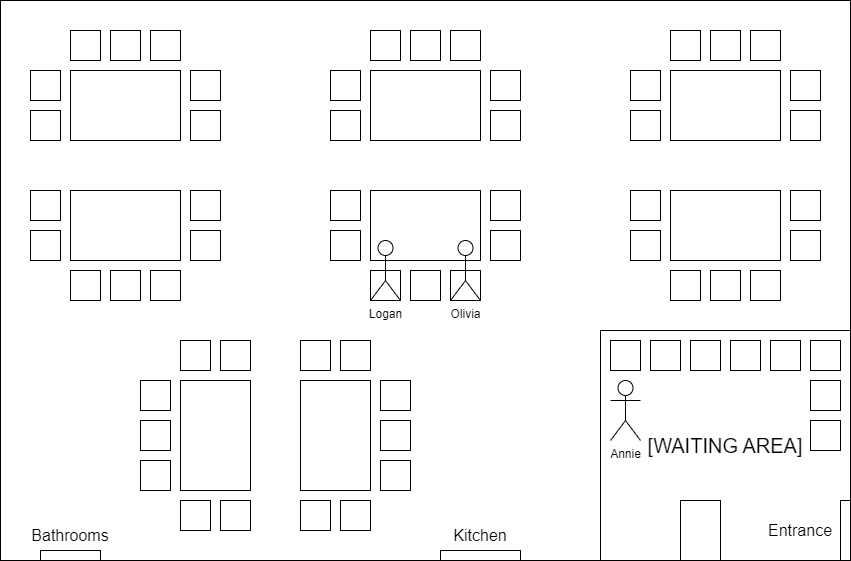

The diagram above was exported from draw.io. Its source (the exported page's mxGraphModel, read from the mxfile embedded in the PNG):
<mxGraphModel dx="1050" dy="557" grid="1" gridSize="10" guides="1" tooltips="1" connect="1" arrows="1" fold="1" page="1" pageScale="1" pageWidth="850" pageHeight="1100" math="0" shadow="0">
  <root>
    <mxCell id="0" />
    <mxCell id="1" parent="0" />
    <mxCell id="pHhkPqPvL-wSIs2bKUS3-2" value="" style="rounded=0;whiteSpace=wrap;html=1;fillColor=default;" parent="1" vertex="1">
      <mxGeometry width="850" height="560" as="geometry" />
    </mxCell>
    <mxCell id="pHhkPqPvL-wSIs2bKUS3-5" value="" style="rounded=0;whiteSpace=wrap;html=1;" parent="1" vertex="1">
      <mxGeometry x="70" y="70" width="110" height="70" as="geometry" />
    </mxCell>
    <mxCell id="pHhkPqPvL-wSIs2bKUS3-6" value="" style="rounded=0;whiteSpace=wrap;html=1;" parent="1" vertex="1">
      <mxGeometry x="30" y="70" width="30" height="30" as="geometry" />
    </mxCell>
    <mxCell id="pHhkPqPvL-wSIs2bKUS3-7" value="" style="rounded=0;whiteSpace=wrap;html=1;" parent="1" vertex="1">
      <mxGeometry x="30" y="110" width="30" height="30" as="geometry" />
    </mxCell>
    <mxCell id="pHhkPqPvL-wSIs2bKUS3-8" value="" style="rounded=0;whiteSpace=wrap;html=1;" parent="1" vertex="1">
      <mxGeometry x="190" y="70" width="30" height="30" as="geometry" />
    </mxCell>
    <mxCell id="pHhkPqPvL-wSIs2bKUS3-9" value="" style="rounded=0;whiteSpace=wrap;html=1;" parent="1" vertex="1">
      <mxGeometry x="190" y="110" width="30" height="30" as="geometry" />
    </mxCell>
    <mxCell id="pHhkPqPvL-wSIs2bKUS3-10" value="" style="rounded=0;whiteSpace=wrap;html=1;" parent="1" vertex="1">
      <mxGeometry x="150" y="30" width="30" height="30" as="geometry" />
    </mxCell>
    <mxCell id="pHhkPqPvL-wSIs2bKUS3-11" value="" style="rounded=0;whiteSpace=wrap;html=1;" parent="1" vertex="1">
      <mxGeometry x="70" y="30" width="30" height="30" as="geometry" />
    </mxCell>
    <mxCell id="pHhkPqPvL-wSIs2bKUS3-12" value="" style="rounded=0;whiteSpace=wrap;html=1;" parent="1" vertex="1">
      <mxGeometry x="110" y="30" width="30" height="30" as="geometry" />
    </mxCell>
    <mxCell id="pHhkPqPvL-wSIs2bKUS3-14" value="" style="rounded=0;whiteSpace=wrap;html=1;" parent="1" vertex="1">
      <mxGeometry x="370" y="70" width="110" height="70" as="geometry" />
    </mxCell>
    <mxCell id="pHhkPqPvL-wSIs2bKUS3-15" value="" style="rounded=0;whiteSpace=wrap;html=1;" parent="1" vertex="1">
      <mxGeometry x="330" y="70" width="30" height="30" as="geometry" />
    </mxCell>
    <mxCell id="pHhkPqPvL-wSIs2bKUS3-16" value="" style="rounded=0;whiteSpace=wrap;html=1;" parent="1" vertex="1">
      <mxGeometry x="330" y="110" width="30" height="30" as="geometry" />
    </mxCell>
    <mxCell id="pHhkPqPvL-wSIs2bKUS3-17" value="" style="rounded=0;whiteSpace=wrap;html=1;" parent="1" vertex="1">
      <mxGeometry x="490" y="70" width="30" height="30" as="geometry" />
    </mxCell>
    <mxCell id="pHhkPqPvL-wSIs2bKUS3-18" value="" style="rounded=0;whiteSpace=wrap;html=1;" parent="1" vertex="1">
      <mxGeometry x="490" y="110" width="30" height="30" as="geometry" />
    </mxCell>
    <mxCell id="pHhkPqPvL-wSIs2bKUS3-19" value="" style="rounded=0;whiteSpace=wrap;html=1;" parent="1" vertex="1">
      <mxGeometry x="450" y="30" width="30" height="30" as="geometry" />
    </mxCell>
    <mxCell id="pHhkPqPvL-wSIs2bKUS3-20" value="" style="rounded=0;whiteSpace=wrap;html=1;" parent="1" vertex="1">
      <mxGeometry x="370" y="30" width="30" height="30" as="geometry" />
    </mxCell>
    <mxCell id="pHhkPqPvL-wSIs2bKUS3-21" value="" style="rounded=0;whiteSpace=wrap;html=1;" parent="1" vertex="1">
      <mxGeometry x="410" y="30" width="30" height="30" as="geometry" />
    </mxCell>
    <mxCell id="pHhkPqPvL-wSIs2bKUS3-32" value="" style="rounded=0;whiteSpace=wrap;html=1;" parent="1" vertex="1">
      <mxGeometry x="370" y="190" width="110" height="70" as="geometry" />
    </mxCell>
    <mxCell id="pHhkPqPvL-wSIs2bKUS3-33" value="" style="rounded=0;whiteSpace=wrap;html=1;" parent="1" vertex="1">
      <mxGeometry x="330" y="190" width="30" height="30" as="geometry" />
    </mxCell>
    <mxCell id="pHhkPqPvL-wSIs2bKUS3-34" value="" style="rounded=0;whiteSpace=wrap;html=1;" parent="1" vertex="1">
      <mxGeometry x="330" y="230" width="30" height="30" as="geometry" />
    </mxCell>
    <mxCell id="pHhkPqPvL-wSIs2bKUS3-35" value="" style="rounded=0;whiteSpace=wrap;html=1;" parent="1" vertex="1">
      <mxGeometry x="490" y="190" width="30" height="30" as="geometry" />
    </mxCell>
    <mxCell id="pHhkPqPvL-wSIs2bKUS3-36" value="" style="rounded=0;whiteSpace=wrap;html=1;" parent="1" vertex="1">
      <mxGeometry x="490" y="230" width="30" height="30" as="geometry" />
    </mxCell>
    <mxCell id="pHhkPqPvL-wSIs2bKUS3-37" value="" style="rounded=0;whiteSpace=wrap;html=1;" parent="1" vertex="1">
      <mxGeometry x="70" y="190" width="110" height="70" as="geometry" />
    </mxCell>
    <mxCell id="pHhkPqPvL-wSIs2bKUS3-38" value="" style="rounded=0;whiteSpace=wrap;html=1;" parent="1" vertex="1">
      <mxGeometry x="30" y="190" width="30" height="30" as="geometry" />
    </mxCell>
    <mxCell id="pHhkPqPvL-wSIs2bKUS3-39" value="" style="rounded=0;whiteSpace=wrap;html=1;" parent="1" vertex="1">
      <mxGeometry x="30" y="230" width="30" height="30" as="geometry" />
    </mxCell>
    <mxCell id="pHhkPqPvL-wSIs2bKUS3-40" value="" style="rounded=0;whiteSpace=wrap;html=1;" parent="1" vertex="1">
      <mxGeometry x="190" y="190" width="30" height="30" as="geometry" />
    </mxCell>
    <mxCell id="pHhkPqPvL-wSIs2bKUS3-41" value="" style="rounded=0;whiteSpace=wrap;html=1;" parent="1" vertex="1">
      <mxGeometry x="190" y="230" width="30" height="30" as="geometry" />
    </mxCell>
    <mxCell id="pHhkPqPvL-wSIs2bKUS3-42" value="" style="rounded=0;whiteSpace=wrap;html=1;" parent="1" vertex="1">
      <mxGeometry x="450" y="270" width="30" height="30" as="geometry" />
    </mxCell>
    <mxCell id="pHhkPqPvL-wSIs2bKUS3-43" value="" style="rounded=0;whiteSpace=wrap;html=1;" parent="1" vertex="1">
      <mxGeometry x="370" y="270" width="30" height="30" as="geometry" />
    </mxCell>
    <mxCell id="pHhkPqPvL-wSIs2bKUS3-44" value="" style="rounded=0;whiteSpace=wrap;html=1;" parent="1" vertex="1">
      <mxGeometry x="410" y="270" width="30" height="30" as="geometry" />
    </mxCell>
    <mxCell id="pHhkPqPvL-wSIs2bKUS3-46" value="" style="rounded=0;whiteSpace=wrap;html=1;" parent="1" vertex="1">
      <mxGeometry x="150" y="270" width="30" height="30" as="geometry" />
    </mxCell>
    <mxCell id="pHhkPqPvL-wSIs2bKUS3-47" value="" style="rounded=0;whiteSpace=wrap;html=1;" parent="1" vertex="1">
      <mxGeometry x="70" y="270" width="30" height="30" as="geometry" />
    </mxCell>
    <mxCell id="pHhkPqPvL-wSIs2bKUS3-48" value="" style="rounded=0;whiteSpace=wrap;html=1;" parent="1" vertex="1">
      <mxGeometry x="110" y="270" width="30" height="30" as="geometry" />
    </mxCell>
    <mxCell id="pHhkPqPvL-wSIs2bKUS3-51" value="" style="rounded=0;whiteSpace=wrap;html=1;" parent="1" vertex="1">
      <mxGeometry x="380" y="380" width="30" height="30" as="geometry" />
    </mxCell>
    <mxCell id="pHhkPqPvL-wSIs2bKUS3-52" value="" style="rounded=0;whiteSpace=wrap;html=1;" parent="1" vertex="1">
      <mxGeometry x="380" y="420" width="30" height="30" as="geometry" />
    </mxCell>
    <mxCell id="pHhkPqPvL-wSIs2bKUS3-53" value="" style="rounded=0;whiteSpace=wrap;html=1;" parent="1" vertex="1">
      <mxGeometry x="380" y="460" width="30" height="30" as="geometry" />
    </mxCell>
    <mxCell id="pHhkPqPvL-wSIs2bKUS3-54" value="" style="rounded=0;whiteSpace=wrap;html=1;" parent="1" vertex="1">
      <mxGeometry x="300" y="380" width="70" height="110" as="geometry" />
    </mxCell>
    <mxCell id="pHhkPqPvL-wSIs2bKUS3-55" value="" style="rounded=0;whiteSpace=wrap;html=1;" parent="1" vertex="1">
      <mxGeometry x="300" y="500" width="30" height="30" as="geometry" />
    </mxCell>
    <mxCell id="pHhkPqPvL-wSIs2bKUS3-56" value="" style="rounded=0;whiteSpace=wrap;html=1;" parent="1" vertex="1">
      <mxGeometry x="340" y="500" width="30" height="30" as="geometry" />
    </mxCell>
    <mxCell id="pHhkPqPvL-wSIs2bKUS3-57" value="" style="rounded=0;whiteSpace=wrap;html=1;" parent="1" vertex="1">
      <mxGeometry x="300" y="340" width="30" height="30" as="geometry" />
    </mxCell>
    <mxCell id="pHhkPqPvL-wSIs2bKUS3-58" value="" style="rounded=0;whiteSpace=wrap;html=1;" parent="1" vertex="1">
      <mxGeometry x="340" y="340" width="30" height="30" as="geometry" />
    </mxCell>
    <mxCell id="pHhkPqPvL-wSIs2bKUS3-78" value="" style="rounded=0;whiteSpace=wrap;html=1;" parent="1" vertex="1">
      <mxGeometry x="670" y="70" width="110" height="70" as="geometry" />
    </mxCell>
    <mxCell id="pHhkPqPvL-wSIs2bKUS3-79" value="" style="rounded=0;whiteSpace=wrap;html=1;" parent="1" vertex="1">
      <mxGeometry x="630" y="70" width="30" height="30" as="geometry" />
    </mxCell>
    <mxCell id="pHhkPqPvL-wSIs2bKUS3-80" value="" style="rounded=0;whiteSpace=wrap;html=1;" parent="1" vertex="1">
      <mxGeometry x="630" y="110" width="30" height="30" as="geometry" />
    </mxCell>
    <mxCell id="pHhkPqPvL-wSIs2bKUS3-81" value="" style="rounded=0;whiteSpace=wrap;html=1;" parent="1" vertex="1">
      <mxGeometry x="790" y="70" width="30" height="30" as="geometry" />
    </mxCell>
    <mxCell id="pHhkPqPvL-wSIs2bKUS3-82" value="" style="rounded=0;whiteSpace=wrap;html=1;" parent="1" vertex="1">
      <mxGeometry x="790" y="110" width="30" height="30" as="geometry" />
    </mxCell>
    <mxCell id="pHhkPqPvL-wSIs2bKUS3-83" value="" style="rounded=0;whiteSpace=wrap;html=1;" parent="1" vertex="1">
      <mxGeometry x="750" y="30" width="30" height="30" as="geometry" />
    </mxCell>
    <mxCell id="pHhkPqPvL-wSIs2bKUS3-84" value="" style="rounded=0;whiteSpace=wrap;html=1;" parent="1" vertex="1">
      <mxGeometry x="670" y="30" width="30" height="30" as="geometry" />
    </mxCell>
    <mxCell id="pHhkPqPvL-wSIs2bKUS3-85" value="" style="rounded=0;whiteSpace=wrap;html=1;" parent="1" vertex="1">
      <mxGeometry x="710" y="30" width="30" height="30" as="geometry" />
    </mxCell>
    <mxCell id="pHhkPqPvL-wSIs2bKUS3-86" value="" style="rounded=0;whiteSpace=wrap;html=1;" parent="1" vertex="1">
      <mxGeometry x="670" y="190" width="110" height="70" as="geometry" />
    </mxCell>
    <mxCell id="pHhkPqPvL-wSIs2bKUS3-87" value="" style="rounded=0;whiteSpace=wrap;html=1;" parent="1" vertex="1">
      <mxGeometry x="630" y="190" width="30" height="30" as="geometry" />
    </mxCell>
    <mxCell id="pHhkPqPvL-wSIs2bKUS3-88" value="" style="rounded=0;whiteSpace=wrap;html=1;" parent="1" vertex="1">
      <mxGeometry x="630" y="230" width="30" height="30" as="geometry" />
    </mxCell>
    <mxCell id="pHhkPqPvL-wSIs2bKUS3-89" value="" style="rounded=0;whiteSpace=wrap;html=1;" parent="1" vertex="1">
      <mxGeometry x="790" y="190" width="30" height="30" as="geometry" />
    </mxCell>
    <mxCell id="pHhkPqPvL-wSIs2bKUS3-90" value="" style="rounded=0;whiteSpace=wrap;html=1;" parent="1" vertex="1">
      <mxGeometry x="790" y="230" width="30" height="30" as="geometry" />
    </mxCell>
    <mxCell id="pHhkPqPvL-wSIs2bKUS3-91" value="" style="rounded=0;whiteSpace=wrap;html=1;" parent="1" vertex="1">
      <mxGeometry x="750" y="270" width="30" height="30" as="geometry" />
    </mxCell>
    <mxCell id="pHhkPqPvL-wSIs2bKUS3-92" value="" style="rounded=0;whiteSpace=wrap;html=1;" parent="1" vertex="1">
      <mxGeometry x="670" y="270" width="30" height="30" as="geometry" />
    </mxCell>
    <mxCell id="pHhkPqPvL-wSIs2bKUS3-93" value="" style="rounded=0;whiteSpace=wrap;html=1;" parent="1" vertex="1">
      <mxGeometry x="710" y="270" width="30" height="30" as="geometry" />
    </mxCell>
    <mxCell id="pHhkPqPvL-wSIs2bKUS3-97" value="" style="rounded=0;whiteSpace=wrap;html=1;" parent="1" vertex="1">
      <mxGeometry x="180" y="380" width="70" height="110" as="geometry" />
    </mxCell>
    <mxCell id="pHhkPqPvL-wSIs2bKUS3-98" value="" style="rounded=0;whiteSpace=wrap;html=1;" parent="1" vertex="1">
      <mxGeometry x="180" y="500" width="30" height="30" as="geometry" />
    </mxCell>
    <mxCell id="pHhkPqPvL-wSIs2bKUS3-99" value="" style="rounded=0;whiteSpace=wrap;html=1;" parent="1" vertex="1">
      <mxGeometry x="220" y="500" width="30" height="30" as="geometry" />
    </mxCell>
    <mxCell id="pHhkPqPvL-wSIs2bKUS3-100" value="" style="rounded=0;whiteSpace=wrap;html=1;" parent="1" vertex="1">
      <mxGeometry x="180" y="340" width="30" height="30" as="geometry" />
    </mxCell>
    <mxCell id="pHhkPqPvL-wSIs2bKUS3-101" value="" style="rounded=0;whiteSpace=wrap;html=1;" parent="1" vertex="1">
      <mxGeometry x="220" y="340" width="30" height="30" as="geometry" />
    </mxCell>
    <mxCell id="pHhkPqPvL-wSIs2bKUS3-102" value="" style="rounded=0;whiteSpace=wrap;html=1;" parent="1" vertex="1">
      <mxGeometry x="140" y="380" width="30" height="30" as="geometry" />
    </mxCell>
    <mxCell id="pHhkPqPvL-wSIs2bKUS3-103" value="" style="rounded=0;whiteSpace=wrap;html=1;" parent="1" vertex="1">
      <mxGeometry x="140" y="420" width="30" height="30" as="geometry" />
    </mxCell>
    <mxCell id="pHhkPqPvL-wSIs2bKUS3-104" value="" style="rounded=0;whiteSpace=wrap;html=1;" parent="1" vertex="1">
      <mxGeometry x="140" y="460" width="30" height="30" as="geometry" />
    </mxCell>
    <mxCell id="pHhkPqPvL-wSIs2bKUS3-107" value="&lt;font style=&quot;font-size: 20px;&quot;&gt;[WAITING AREA]&lt;/font&gt;" style="rounded=0;whiteSpace=wrap;html=1;" parent="1" vertex="1">
      <mxGeometry x="600" y="330" width="250" height="230" as="geometry" />
    </mxCell>
    <mxCell id="pHhkPqPvL-wSIs2bKUS3-108" value="" style="rounded=0;whiteSpace=wrap;html=1;" parent="1" vertex="1">
      <mxGeometry x="680" y="500" width="40" height="60" as="geometry" />
    </mxCell>
    <mxCell id="pHhkPqPvL-wSIs2bKUS3-109" value="" style="rounded=0;whiteSpace=wrap;html=1;" parent="1" vertex="1">
      <mxGeometry x="840" y="500" width="10" height="60" as="geometry" />
    </mxCell>
    <mxCell id="pHhkPqPvL-wSIs2bKUS3-110" value="" style="rounded=0;whiteSpace=wrap;html=1;" parent="1" vertex="1">
      <mxGeometry x="40" y="550" width="60" height="10" as="geometry" />
    </mxCell>
    <mxCell id="pHhkPqPvL-wSIs2bKUS3-111" value="" style="rounded=0;whiteSpace=wrap;html=1;" parent="1" vertex="1">
      <mxGeometry x="440" y="550" width="80" height="10" as="geometry" />
    </mxCell>
    <mxCell id="pHhkPqPvL-wSIs2bKUS3-114" value="&lt;font style=&quot;font-size: 16px;&quot;&gt;Kitchen&lt;/font&gt;" style="text;html=1;align=center;verticalAlign=middle;whiteSpace=wrap;rounded=0;" parent="1" vertex="1">
      <mxGeometry x="450" y="520" width="60" height="30" as="geometry" />
    </mxCell>
    <mxCell id="pHhkPqPvL-wSIs2bKUS3-115" value="&lt;font style=&quot;font-size: 16px;&quot;&gt;Bathrooms&lt;/font&gt;" style="text;html=1;align=center;verticalAlign=middle;whiteSpace=wrap;rounded=0;" parent="1" vertex="1">
      <mxGeometry x="40" y="520" width="60" height="30" as="geometry" />
    </mxCell>
    <mxCell id="pHhkPqPvL-wSIs2bKUS3-116" value="&lt;font style=&quot;font-size: 16px;&quot;&gt;Entrance&lt;/font&gt;" style="text;html=1;align=center;verticalAlign=middle;whiteSpace=wrap;rounded=0;" parent="1" vertex="1">
      <mxGeometry x="770" y="515" width="60" height="30" as="geometry" />
    </mxCell>
    <mxCell id="pHhkPqPvL-wSIs2bKUS3-117" value="" style="rounded=0;whiteSpace=wrap;html=1;" parent="1" vertex="1">
      <mxGeometry x="810" y="340" width="30" height="30" as="geometry" />
    </mxCell>
    <mxCell id="pHhkPqPvL-wSIs2bKUS3-118" value="" style="rounded=0;whiteSpace=wrap;html=1;" parent="1" vertex="1">
      <mxGeometry x="730" y="340" width="30" height="30" as="geometry" />
    </mxCell>
    <mxCell id="pHhkPqPvL-wSIs2bKUS3-119" value="" style="rounded=0;whiteSpace=wrap;html=1;" parent="1" vertex="1">
      <mxGeometry x="770" y="340" width="30" height="30" as="geometry" />
    </mxCell>
    <mxCell id="pHhkPqPvL-wSIs2bKUS3-120" value="" style="rounded=0;whiteSpace=wrap;html=1;" parent="1" vertex="1">
      <mxGeometry x="810" y="380" width="30" height="30" as="geometry" />
    </mxCell>
    <mxCell id="pHhkPqPvL-wSIs2bKUS3-121" value="" style="rounded=0;whiteSpace=wrap;html=1;" parent="1" vertex="1">
      <mxGeometry x="810" y="420" width="30" height="30" as="geometry" />
    </mxCell>
    <mxCell id="pHhkPqPvL-wSIs2bKUS3-122" value="" style="rounded=0;whiteSpace=wrap;html=1;" parent="1" vertex="1">
      <mxGeometry x="690" y="340" width="30" height="30" as="geometry" />
    </mxCell>
    <mxCell id="pHhkPqPvL-wSIs2bKUS3-123" value="" style="rounded=0;whiteSpace=wrap;html=1;" parent="1" vertex="1">
      <mxGeometry x="650" y="340" width="30" height="30" as="geometry" />
    </mxCell>
    <mxCell id="IqElSfPA64GarFV-aTbG-1" value="" style="rounded=0;whiteSpace=wrap;html=1;" parent="1" vertex="1">
      <mxGeometry x="610" y="340" width="30" height="30" as="geometry" />
    </mxCell>
    <mxCell id="WWpgDb4i-VhTnijsYWzS-1" value="Annie" style="shape=umlActor;verticalLabelPosition=bottom;verticalAlign=top;html=1;outlineConnect=0;" parent="1" vertex="1">
      <mxGeometry x="610" y="380" width="30" height="60" as="geometry" />
    </mxCell>
    <mxCell id="WWpgDb4i-VhTnijsYWzS-2" value="Logan" style="shape=umlActor;verticalLabelPosition=bottom;verticalAlign=top;html=1;outlineConnect=0;" parent="1" vertex="1">
      <mxGeometry x="370" y="240" width="30" height="60" as="geometry" />
    </mxCell>
    <mxCell id="WWpgDb4i-VhTnijsYWzS-3" value="Olivia" style="shape=umlActor;verticalLabelPosition=bottom;verticalAlign=top;html=1;outlineConnect=0;" parent="1" vertex="1">
      <mxGeometry x="450" y="240" width="30" height="60" as="geometry" />
    </mxCell>
  </root>
</mxGraphModel>